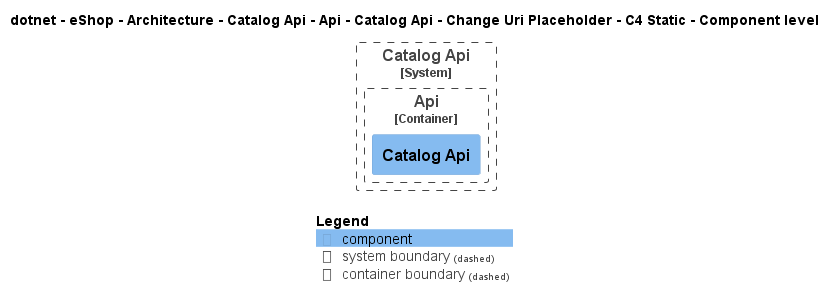

The diagram above was rendered by PlantUML. Its source (embedded in the PNG):
@startuml
!pragma layout smetana
!include ..\..\..\..\..\..\..\..\..\..\..\.c4s\C4_Component.puml

AddElementTag("c4interflow:lifecycle:new", $bgColor=green, $fontColor=#ffffff, $borderColor=green, $shadowing="False")
AddElementTag("c4interflow:lifecycle:changed", $bgColor=orange, $fontColor=#ffffff, $borderColor=orange, $shadowing="False")
AddElementTag("c4interflow:lifecycle:removed", $bgColor=red, $fontColor=#ffffff, $borderColor=red, $shadowing="False")

AddRelTag("c4interflow:lifecycle:new", $textColor=green, $lineColor=green)
AddRelTag("c4interflow:lifecycle:changed", $textColor=orange, $lineColor=orange)
AddRelTag("c4interflow:lifecycle:removed", $textColor=red, $lineColor=red)

SHOW_PERSON_PORTRAIT()
LAYOUT_TOP_DOWN()

skinparam linetype polyline

title dotnet - eShop - Architecture - Catalog Api - Api - Catalog Api - Change Uri Placeholder - C4 Static - Component level


System_Boundary(dotnet.eShop.Architecture.SoftwareSystems.CatalogApi, "Catalog Api") {
    
Container_Boundary(dotnet.eShop.Architecture.SoftwareSystems.CatalogApi.Containers.Api, "Api") {
    Component(dotnet.eShop.Architecture.SoftwareSystems.CatalogApi.Containers.Api.Components.CatalogApi, "Catalog Api", "", "")
}
}



SHOW_LEGEND()
@enduml